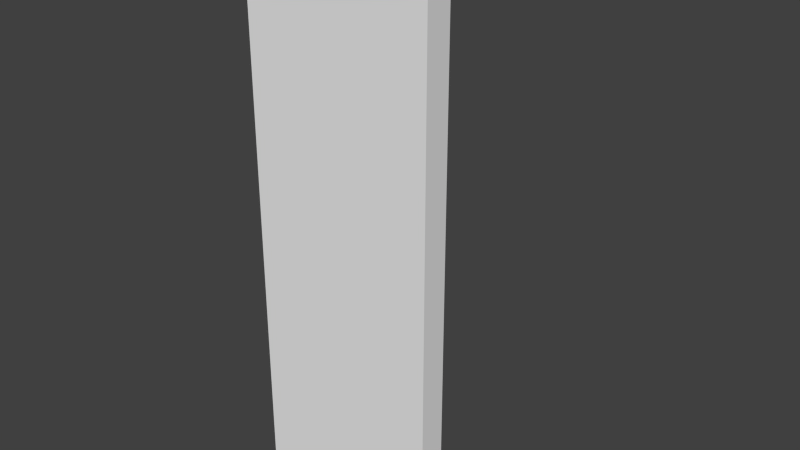 # Source: Corner.blend  (saved by Blender 2.76.0; exported with 4.5.12 LTS)
import bpy
from mathutils import Matrix  # noqa: F401  (used for matrix-valued properties, if any)

bpy.ops.wm.read_factory_settings(use_empty=True)
scene = bpy.context.scene
scene.name = 'Scene'

# ---- collections
col_collection_1 = bpy.data.collections.new('Collection 1'); scene.collection.children.link(col_collection_1)

# ---- materials (node trees are filled in below, after node groups)
mat_wall = bpy.data.materials.new('Wall')

# ---- material node trees

# ---- world
world_world = bpy.data.worlds.new('World'); scene.world = world_world
world_world.color = (0.05088, 0.05088, 0.05088)
world_world.use_sun_shadow = False
world_world.sun_shadow_jitter_overblur = 0.0
world_world.cycles.sampling_method = 'MANUAL'
world_world.cycles.sample_map_resolution = 256

# ---- meshes
me_corner = bpy.data.meshes.new('Corner')
me_corner.from_pydata([(0.1, 0.1, 0.0), (1.0, 0.0, 0.0), (1.0, 0.0, 4.0), (0.1, 0.1, 4.0), (0.1, 0.1, -0.2), (1.0, 0.0, -0.2), (1.0, -0.2, 0.0), (1.0, -0.2, 4.0), (1.0, -0.2, -0.2), (-0.3, -0.3, 4.0), (-0.3, -0.3, 0.0), (-0.3, -0.3, -0.2), (0.0, 1.0, 4.0), (0.0, 1.0, 0.0), (0.0, 1.0, -0.2), (-0.2, 1.0, 4.0), (-0.2, 1.0, 0.0), (-0.2, 1.0, -0.2)], [], [(4, 5, 8, 11), (0, 4, 14, 13), (15, 9, 3, 12), (1, 6, 8, 5), (2, 7, 6, 1), (3, 9, 7, 2), (12, 13, 16, 15), (13, 14, 17, 16), (17, 14, 4, 11), (11, 10, 16, 17), (6, 7, 9, 10), (8, 6, 10, 11), (15, 16, 10, 9), (3, 0, 13, 12), (5, 4, 0, 1), (2, 1, 0, 3)])
_uv = me_corner.uv_layers.new(name='UVMap')
_uv.uv.foreach_set('vector', [0.961, 2.272, 0.9047, 2.716, 0.7921, 2.716, 0.7358, 2.075, 2.49, 1.977, 2.49, 2.075, 1.981, 2.075, 1.981, 1.977, 0.7358, 2.667, 0.003919, 2.716, 0.2291, 2.519, 0.7358, 2.568, 2.49, 0.00499, 2.603, 0.00499, 2.603, 0.1036, 2.49, 0.1036, 2.49, 0.1036, 2.603, 0.1036, 2.603, 2.075, 2.49, 2.075, 0.2291, 2.519, 0.003919, 2.716, 0.06022, 2.075, 0.1728, 2.075, 2.715, 0.00499, 2.715, 1.977, 2.603, 1.977, 2.603, 0.00499, 2.715, 1.977, 2.715, 2.075, 2.603, 2.075, 2.603, 1.977, 1.468, 2.125, 1.468, 2.223, 0.961, 2.272, 0.7358, 2.075, 0.738, 2.075, 0.738, 1.977, 1.472, 1.977, 1.472, 2.075, 0.003919, 1.977, 0.003919, 0.00499, 0.738, 0.00499, 0.738, 1.977, 0.738, 0.00499, 0.738, 0.1036, 0.003919, 0.1036, 0.003919, 0.00499, 1.472, 0.00499, 1.472, 1.977, 0.738, 1.977, 0.738, 0.00499, 2.49, 0.00499, 2.49, 1.977, 1.981, 1.977, 1.981, 0.00499, 1.981, 2.075, 1.472, 2.075, 1.472, 1.977, 1.981, 1.977, 1.981, 0.00499, 1.981, 1.977, 1.472, 1.977, 1.472, 0.004991])
me_corner.materials.append(mat_wall)
me_corner.use_remesh_preserve_volume = False
me_corner.use_remesh_preserve_attributes = False
me_corner.use_mirror_vertex_groups = False
me_corner.update()

# ---- objects
ob_corner = bpy.data.objects.new('Corner', me_corner)

# ---- transforms, parenting, visibility, modifiers, constraints
ob_corner.location = (0.0, 0.0, 0.0)
ob_corner.lineart.crease_threshold = 0.0

# ---- collection membership
col_collection_1.objects.link(ob_corner)

# ---- scene / render settings (as saved in the file)
scene.frame_start = 1; scene.frame_end = 250; scene.frame_set(1)
scene.render.engine = 'CYCLES'
scene.render.resolution_percentage = 50
scene.render.dither_intensity = 0.0
scene.cycles.use_denoising = False
scene.cycles.samples = 10
scene.cycles.sampling_pattern = 'TABULATED_SOBOL'
scene.cycles.light_sampling_threshold = 0.0
scene.cycles.use_adaptive_sampling = False
scene.cycles.use_light_tree = False
scene.cycles.blur_glossy = 0.0
scene.cycles.pixel_filter_type = 'GAUSSIAN'
scene.cycles.sample_clamp_indirect = 0.0
scene.view_settings.view_transform = 'Standard'
bpy.context.view_layer.update()

# ---- added for rendering (the .blend has no active camera and no usable light): camera, sun
cam_auto = bpy.data.cameras.new('AutoCamera')
cam_auto.lens = 50.0
cam_auto.sensor_width = 36.0
cam_auto.clip_end = 1000.0
ob_auto_camera = bpy.data.objects.new('AutoCamera', cam_auto)
scene.collection.objects.link(ob_auto_camera)
ob_auto_camera.location = (4.59193, -4.74032, 5.29354)
ob_auto_camera.rotation_euler = (1.09748, -7.21219e-08, 0.694738)
scene.camera = ob_auto_camera
light_auto_sun = bpy.data.lights.new('AutoSun', 'SUN')
light_auto_sun.energy = 3.0
light_auto_sun.angle = 0.0523599
ob_auto_sun = bpy.data.objects.new('AutoSun', light_auto_sun)
scene.collection.objects.link(ob_auto_sun)
ob_auto_sun.rotation_euler = (0.872665, 0.174533, 0.523599)
bpy.context.view_layer.update()
